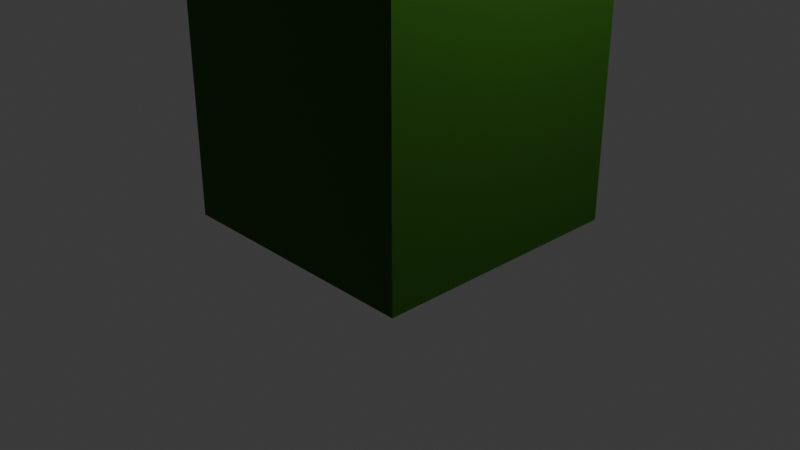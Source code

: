 # Source: bin.blend  (saved by Blender 4.2.66; exported with 4.5.12 LTS)
import bpy
from mathutils import Matrix  # noqa: F401  (used for matrix-valued properties, if any)

bpy.ops.wm.read_factory_settings(use_empty=True)
scene = bpy.context.scene
scene.name = 'Scene'

# ---- collections
col_collection = bpy.data.collections.new('Collection'); scene.collection.children.link(col_collection)

# ---- materials (node trees are filled in below, after node groups)
mat_bin = bpy.data.materials.new('bin')
mat_bin.alpha_threshold = 0.0
mat_bin.roughness = 0.5
mat_bin.line_color = (0.0, 0.0, 0.0, 1.0)

# ---- material node trees
mat_bin.use_nodes = True; mat_bin.node_tree.nodes.clear()
_N = mat_bin.node_tree.nodes; _L = mat_bin.node_tree.links
n0 = _N.new('ShaderNodeOutputMaterial'); n0.name = 'Material Output'; n0.location = (300, 300)
n1 = _N.new('ShaderNodeBsdfPrincipled'); n1.name = 'Principled BSDF'; n1.location = (10, 300)
n1.inputs[0].default_value = (0.03145, 0.1254, 0.008722, 1.0)
n1.inputs[1].default_value = 0.5229
n1.inputs[2].default_value = 0.4725
n1.inputs[3].default_value = 1.45
_L.new(n1.outputs[0], n0.inputs[0])
n0.is_active_output = True

# ---- world
world_world = bpy.data.worlds.new('World'); scene.world = world_world
world_world.use_nodes = True; world_world.node_tree.nodes.clear()
_N = world_world.node_tree.nodes; _L = world_world.node_tree.links
n0 = _N.new('ShaderNodeOutputWorld'); n0.name = 'World Output'; n0.location = (300, 300)
n1 = _N.new('ShaderNodeBackground'); n1.name = 'Background'; n1.location = (10, 300)
n1.inputs[0].default_value = (0.05088, 0.05088, 0.05088, 1.0)
_L.new(n1.outputs[0], n0.inputs[0])
n0.is_active_output = True
world_world.color = (0.05088, 0.05088, 0.05088)
world_world.sun_shadow_jitter_overblur = 0.0

# ---- cameras
cam_camera = bpy.data.cameras.new('Camera')
cam_camera.clip_end = 100.0
cam_camera.ortho_scale = 7.314

# ---- lights
light_light = bpy.data.lights.new('Light', 'POINT')
light_light.energy = 1000.0
light_light.shadow_soft_size = 0.1

# ---- meshes
me_cube = bpy.data.meshes.new('Cube')
me_cube.from_pydata([(1.395, 1.395, 2.159), (1.395, 1.395, -2.159), (1.395, -1.395, 2.159), (1.395, -1.395, -2.159), (-1.395, 1.395, 2.159), (-1.395, 1.395, -2.159), (-1.395, -1.395, 2.159), (-1.395, -1.395, -2.159), (0.6016, 0.6016, 3.185), (0.6016, -0.6016, 3.185), (-0.6016, 0.6016, 3.185), (-0.6016, -0.6016, 3.185), (-0.6545, -1.395, 2.085), (-0.6634, -1.395, 2.159), (-0.5548, -1.395, 1.888), (-0.6165, -1.395, 1.983), (-0.3707, -1.395, 1.738), (-0.1302, -1.395, 1.657), (-0.2554, -1.395, 1.688), (-0.4718, -1.395, 1.806), (0.1302, -1.395, 1.657), (0.4718, -1.395, 1.806), (0.3707, -1.395, 1.738), (0.2554, -1.395, 1.688), (0.6165, -1.395, 1.983), (0.6545, -1.395, 2.085), (0.6634, -1.395, 2.159), (0.5548, -1.395, 1.888), (8.362e-11, -1.395, 1.646), (-0.6634, 1.395, 2.159), (-0.6165, 1.395, 1.983), (-0.6545, 1.395, 2.085), (-0.4718, 1.395, 1.806), (-0.2554, 1.395, 1.688), (-0.3707, 1.395, 1.738), (-0.1302, 1.395, 1.657), (-0.5548, 1.395, 1.888), (8.362e-11, 1.395, 1.646), (0.3707, 1.395, 1.738), (0.2554, 1.395, 1.688), (0.1302, 1.395, 1.657), (0.5548, 1.395, 1.888), (0.6634, 1.395, 2.159), (0.6545, 1.395, 2.085), (0.6165, 1.395, 1.983), (0.4718, 1.395, 1.806), (-0.6673, -1.379, 2.191), (-0.6165, -1.272, 2.4), (-0.6545, -1.324, 2.298), (-0.5548, -1.224, 2.494), (-0.3707, -1.147, 2.644), (-0.4718, -1.181, 2.577), (-0.1302, -1.105, 2.726), (-0.2554, -1.121, 2.695), (0.1302, -1.105, 2.726), (0.4718, -1.181, 2.577), (0.3707, -1.147, 2.644), (0.2554, -1.121, 2.695), (0.6165, -1.272, 2.4), (0.5548, -1.224, 2.494), (0.6673, -1.379, 2.191), (0.6545, -1.324, 2.298), (8.362e-11, -1.1, 2.736), (-0.6673, 1.379, 2.191), (-0.6165, 1.272, 2.4), (-0.6545, 1.324, 2.298), (-0.4718, 1.181, 2.577), (-0.1302, 1.105, 2.726), (-0.2554, 1.121, 2.695), (-0.3707, 1.147, 2.644), (-0.5548, 1.224, 2.494), (0.1302, 1.105, 2.726), (0.4718, 1.181, 2.577), (0.3707, 1.147, 2.644), (0.2554, 1.121, 2.695), (0.6165, 1.272, 2.4), (0.6673, 1.379, 2.191), (0.6545, 1.324, 2.298), (0.5548, 1.224, 2.494), (8.362e-11, 1.1, 2.736)], [], [(13, 6, 7, 3, 2, 26, 25, 24, 27, 21, 22, 23, 20, 28, 17, 18, 16, 19, 14, 15, 12), (7, 6, 4, 5), (5, 1, 3, 7), (1, 0, 2, 3), (42, 0, 1, 5, 4, 29, 31, 30, 36, 32, 34, 33, 35, 37, 40, 39, 38, 45, 41, 44, 43), (60, 26, 2, 9, 11, 6, 13, 46, 48, 47, 49, 51, 50, 53, 52, 62, 54, 57, 56, 55, 59, 58, 61), (4, 6, 11, 10), (2, 0, 8, 9), (63, 29, 4, 10, 8, 0, 42, 76, 77, 75, 78, 72, 73, 74, 71, 79, 67, 68, 69, 66, 70, 64, 65), (9, 8, 10, 11)])
_uv = me_cube.uv_layers.new(name='UVMap')
_uv.uv.foreach_set('vector', [0.625, 0.9344, 0.625, 1.0, 0.375, 1.0, 0.375, 0.75, 0.625, 0.75, 0.625, 0.8156, 0.6207, 0.8164, 0.6148, 0.8198, 0.6094, 0.8253, 0.6046, 0.8327, 0.6006, 0.8418, 0.5977, 0.8521, 0.5959, 0.8633, 0.5953, 0.875, 0.5959, 0.8867, 0.5977, 0.8979, 0.6006, 0.9082, 0.6046, 0.9173, 0.6094, 0.9247, 0.6148, 0.9302, 0.6207, 0.9336, 0.375, 0.0, 0.625, 0.0, 0.625, 0.25, 0.375, 0.25, 0.125, 0.5, 0.375, 0.5, 0.375, 0.75, 0.125, 0.75, 0.375, 0.5, 0.625, 0.5, 0.625, 0.75, 0.375, 0.75, 0.625, 0.4344, 0.625, 0.5, 0.375, 0.5, 0.375, 0.25, 0.625, 0.25, 0.625, 0.3156, 0.6207, 0.3164, 0.6148, 0.3198, 0.6094, 0.3253, 0.6046, 0.3327, 0.6006, 0.3418, 0.5977, 0.3521, 0.5959, 0.3633, 0.5953, 0.375, 0.5959, 0.3867, 0.5977, 0.3979, 0.6006, 0.4082, 0.6046, 0.4173, 0.6094, 0.4247, 0.6148, 0.4302, 0.6207, 0.4336, 0.625, 0.8146, 0.625, 0.8156, 0.625, 0.75, 0.625, 0.75, 0.625, 1.0, 0.625, 1.0, 0.625, 0.9344, 0.625, 0.9354, 0.625, 0.9367, 0.625, 0.9358, 0.625, 0.9322, 0.625, 0.9259, 0.625, 0.9166, 0.625, 0.9046, 0.625, 0.8904, 0.625, 0.875, 0.625, 0.8596, 0.625, 0.8454, 0.625, 0.8334, 0.625, 0.8241, 0.625, 0.8178, 0.625, 0.8142, 0.625, 0.8133, 0.625, 0.25, 0.625, 0.0, 0.625, 0.0, 0.625, 0.25, 0.625, 0.75, 0.625, 0.5, 0.625, 0.5, 0.625, 0.75, 0.625, 0.3146, 0.625, 0.3156, 0.625, 0.25, 0.625, 0.25, 0.625, 0.5, 0.625, 0.5, 0.625, 0.4344, 0.625, 0.4354, 0.625, 0.4367, 0.625, 0.4358, 0.625, 0.4322, 0.625, 0.4259, 0.625, 0.4166, 0.625, 0.4046, 0.625, 0.3904, 0.625, 0.375, 0.625, 0.3596, 0.625, 0.3454, 0.625, 0.3334, 0.625, 0.3241, 0.625, 0.3178, 0.625, 0.3142, 0.625, 0.3133, 0.625, 0.75, 0.625, 0.5, 0.625, 0.25, 0.625, 0.0])
me_cube.materials.append(mat_bin)
me_cube.use_mirror_vertex_groups = False
me_cube.update()

# ---- objects
ob_bin = bpy.data.objects.new('bin', me_cube)
ob_light = bpy.data.objects.new('Light', light_light)
ob_camera = bpy.data.objects.new('Camera', cam_camera)

# ---- transforms, parenting, visibility, modifiers, constraints
ob_bin.location = (0.0, 0.0, 2.178)
ob_bin.lock_rotations_4d = False
ob_bin.empty_display_type = 'ARROWS'
ob_bin.lineart.crease_threshold = 0.0
ob_light.location = (4.076, 1.005, 5.904)
ob_light.rotation_euler = (0.6503, 0.05522, 1.866)
ob_light.lock_rotations_4d = False
ob_light.empty_display_type = 'ARROWS'
ob_light.color = (0.0, 0.0, 0.0, 0.0)
ob_light.lineart.crease_threshold = 0.0
ob_camera.location = (7.359, -6.926, 4.958)
ob_camera.rotation_euler = (1.109, 0.0, 0.8149)
ob_camera.lock_rotations_4d = False
ob_camera.empty_display_type = 'ARROWS'
ob_camera.color = (0.0, 0.0, 0.0, 0.0)
ob_camera.display_type = 'WIRE'
ob_camera.lineart.crease_threshold = 0.0

# ---- collection membership
col_collection.objects.link(ob_bin)
col_collection.objects.link(ob_light)
col_collection.objects.link(ob_camera)

# ---- scene / render settings (as saved in the file)
scene.camera = ob_camera
scene.frame_start = 1; scene.frame_end = 250; scene.frame_set(1)
scene.render.engine = 'BLENDER_EEVEE_NEXT'
bpy.context.view_layer.update()
